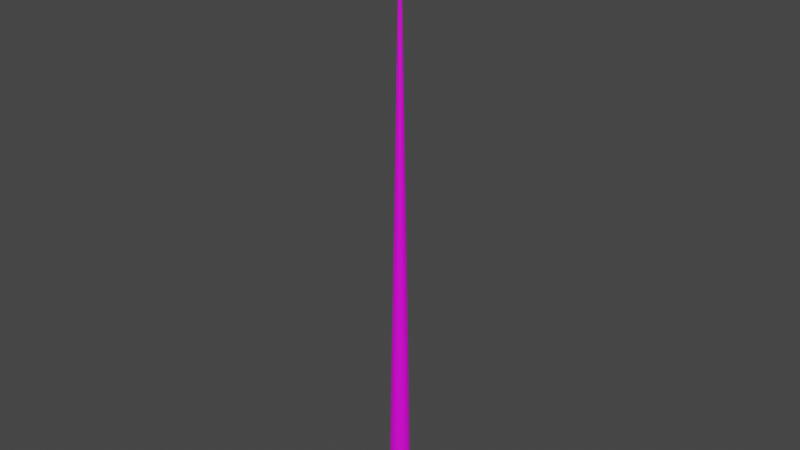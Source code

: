 # Source: porcupineSting.blend  (saved by Blender 2.83.19; exported with 4.5.12 LTS)
import bpy
from mathutils import Matrix  # noqa: F401  (used for matrix-valued properties, if any)

bpy.ops.wm.read_factory_settings(use_empty=True)
scene = bpy.context.scene
scene.name = 'Scene'

# ---- collections
col_collection = bpy.data.collections.new('Collection'); scene.collection.children.link(col_collection)

# ---- images (referenced by path relative to the original .blend; pixels are not part of the script)
import os
ASSET_DIR = os.environ.get("B2B_ASSET_DIR", "")  # directory of the original .blend (textures are referenced by path, not embedded)
HERE = os.path.dirname(os.path.abspath(__file__))  # packed textures are extracted next to this script under _unpacked/

def load_image(name, relpath, width, height, colorspace="sRGB"):
    """Load a texture the original file referenced (path relative to the .blend, or extracted next to this script)."""
    p = next((c for c in (os.path.join(HERE, relpath), os.path.join(ASSET_DIR, relpath)) if relpath and os.path.exists(c)), "")
    if p:
        img = bpy.data.images.load(p, check_existing=True)
        img.name = name
    else:  # same state as the original file: an image datablock whose file is absent (Cycles renders it pink)
        img = bpy.data.images.new(name, width, height)
        img.source = "FILE"
        img.filepath = "//" + (relpath or name)
    img.colorspace_settings.name = colorspace
    return img
img_imphenziapalette01_png = load_image('ImphenziaPalette01.png', 'ImphenziaPalette01.png', 1024, 1024, 'sRGB')

# ---- materials (node trees are filled in below, after node groups)
mat_material_001 = bpy.data.materials.new('Material.001')
mat_material_001.use_transparent_shadow = False

# ---- material node trees
mat_material_001.use_nodes = True; mat_material_001.node_tree.nodes.clear()
_N = mat_material_001.node_tree.nodes; _L = mat_material_001.node_tree.links
n0 = _N.new('ShaderNodeBsdfPrincipled'); n0.name = 'Principled BSDF'; n0.location = (10, 300)
n0.distribution = 'GGX'
n0.subsurface_method = 'BURLEY'
n0.inputs[3].default_value = 1.45
n0.inputs[27].default_value = (0.0, 0.0, 0.0, 1.0)
n0.inputs[28].default_value = 1.0
n1 = _N.new('ShaderNodeOutputMaterial'); n1.name = 'Material Output'; n1.location = (300, 300)
n2 = _N.new('ShaderNodeTexImage'); n2.name = 'Image Texture'; n2.location = (-328, 223)
n2.image = img_imphenziapalette01_png
_L.new(n0.outputs[0], n1.inputs[0])
_L.new(n2.outputs[0], n0.inputs[0])
n1.is_active_output = True

# ---- world
world_world = bpy.data.worlds.new('World'); scene.world = world_world
world_world.use_nodes = True; world_world.node_tree.nodes.clear()
_N = world_world.node_tree.nodes; _L = world_world.node_tree.links
n0 = _N.new('ShaderNodeOutputWorld'); n0.name = 'World Output'; n0.location = (300, 300)
n1 = _N.new('ShaderNodeBackground'); n1.name = 'Background'; n1.location = (10, 300)
n1.inputs[0].default_value = (0.05088, 0.05088, 0.05088, 1.0)
_L.new(n1.outputs[0], n0.inputs[0])
n0.is_active_output = True
world_world.color = (0.05088, 0.05088, 0.05088)
world_world.use_sun_shadow = False
world_world.sun_shadow_jitter_overblur = 0.0

# ---- meshes
me_cone = bpy.data.meshes.new('Cone')
me_cone.from_pydata([(1.162e-07, 0.03539, -1.0), (0.006905, 0.03471, -1.0), (0.01354, 0.0327, -1.0), (0.01966, 0.02943, -1.0), (0.02503, 0.02503, -1.0), (0.02943, 0.01966, -1.0), (0.0327, 0.01354, -1.0), (0.03471, 0.006905, -1.0), (0.03539, 2.79e-07, -1.0), (0.03471, -0.006905, -1.0), (0.0327, -0.01354, -1.0), (0.02943, -0.01966, -1.0), (0.02503, -0.02503, -1.0), (0.01966, -0.02943, -1.0), (0.01354, -0.0327, -1.0), (0.006905, -0.03471, -1.0), (1.047e-07, -0.03539, -1.0), (-0.006905, -0.03471, -1.0), (-0.01354, -0.0327, -1.0), (-0.01966, -0.02943, -1.0), (-0.02503, -0.02503, -1.0), (-0.02943, -0.01966, -1.0), (-0.0327, -0.01354, -1.0), (0.0, 0.0, 1.0), (-0.03471, -0.006905, -1.0), (-0.03539, 3.105e-07, -1.0), (-0.03471, 0.006905, -1.0), (-0.0327, 0.01354, -1.0), (-0.02943, 0.01966, -1.0), (-0.02503, 0.02503, -1.0), (-0.01966, 0.02943, -1.0), (-0.01354, 0.0327, -1.0), (-0.006905, 0.03471, -1.0)], [], [(0, 23, 1), (1, 23, 2), (2, 23, 3), (3, 23, 4), (4, 23, 5), (5, 23, 6), (6, 23, 7), (7, 23, 8), (8, 23, 9), (9, 23, 10), (10, 23, 11), (11, 23, 12), (12, 23, 13), (13, 23, 14), (14, 23, 15), (15, 23, 16), (16, 23, 17), (17, 23, 18), (18, 23, 19), (19, 23, 20), (20, 23, 21), (21, 23, 22), (22, 23, 24), (24, 23, 25), (25, 23, 26), (26, 23, 27), (27, 23, 28), (28, 23, 29), (29, 23, 30), (30, 23, 31), (31, 23, 32), (32, 23, 0), (0, 1, 2, 3, 4, 5, 6, 7, 8, 9, 10, 11, 12, 13, 14, 15, 16, 17, 18, 19, 20, 21, 22, 24, 25, 26, 27, 28, 29, 30, 31, 32)])
_uv = me_cone.uv_layers.new(name='UVMap')
_uv.uv.foreach_set('vector', [0.5469, 0.4297, 0.5469, 0.4297, 0.5469, 0.4297, 0.5469, 0.4297, 0.5469, 0.4297, 0.5469, 0.4297, 0.5469, 0.4297, 0.5469, 0.4297, 0.5469, 0.4297, 0.5469, 0.4297, 0.5469, 0.4297, 0.5469, 0.4297, 0.5469, 0.4297, 0.5469, 0.4297, 0.5469, 0.4297, 0.5469, 0.4297, 0.5469, 0.4297, 0.5469, 0.4297, 0.5469, 0.4297, 0.5469, 0.4297, 0.5469, 0.4297, 0.5469, 0.4297, 0.5469, 0.4297, 0.5469, 0.4297, 0.5469, 0.4297, 0.5469, 0.4297, 0.5469, 0.4297, 0.5469, 0.4297, 0.5469, 0.4297, 0.5469, 0.4297, 0.5469, 0.4297, 0.5469, 0.4297, 0.5469, 0.4297, 0.5469, 0.4297, 0.5469, 0.4297, 0.5469, 0.4297, 0.5469, 0.4297, 0.5469, 0.4297, 0.5469, 0.4297, 0.5469, 0.4297, 0.5469, 0.4297, 0.5469, 0.4297, 0.5469, 0.4297, 0.5469, 0.4297, 0.5469, 0.4297, 0.5469, 0.4297, 0.5469, 0.4297, 0.5469, 0.4297, 0.5469, 0.4297, 0.5469, 0.4297, 0.5469, 0.4297, 0.5469, 0.4297, 0.5469, 0.4297, 0.5469, 0.4297, 0.5469, 0.4297, 0.5469, 0.4297, 0.5469, 0.4297, 0.5469, 0.4297, 0.5469, 0.4297, 0.5469, 0.4297, 0.5469, 0.4297, 0.5469, 0.4297, 0.5469, 0.4297, 0.5469, 0.4297, 0.5469, 0.4297, 0.5469, 0.4297, 0.5469, 0.4297, 0.5469, 0.4297, 0.5469, 0.4297, 0.5469, 0.4297, 0.5469, 0.4297, 0.5469, 0.4297, 0.5469, 0.4297, 0.5469, 0.4297, 0.5469, 0.4297, 0.5469, 0.4297, 0.5469, 0.4297, 0.5469, 0.4297, 0.5469, 0.4297, 0.5469, 0.4297, 0.5469, 0.4297, 0.5469, 0.4297, 0.5469, 0.4297, 0.5469, 0.4297, 0.5469, 0.4297, 0.5469, 0.4297, 0.5469, 0.4297, 0.5469, 0.4297, 0.5469, 0.4297, 0.5469, 0.4297, 0.5469, 0.4297, 0.5469, 0.4297, 0.5469, 0.4297, 0.5469, 0.4297, 0.5469, 0.4297, 0.5469, 0.4297, 0.5469, 0.4297, 0.5469, 0.4297, 0.5469, 0.4297, 0.5469, 0.4297, 0.5469, 0.4297, 0.5469, 0.4297, 0.5469, 0.4297, 0.5469, 0.4297, 0.5469, 0.4297, 0.5469, 0.4297, 0.5469, 0.4297, 0.5469, 0.4297, 0.5469, 0.4297, 0.5469, 0.4297, 0.5469, 0.4297, 0.5469, 0.4297, 0.5469, 0.4297, 0.5469, 0.4297, 0.5469, 0.4297, 0.5469, 0.4297, 0.5469, 0.4297, 0.5469, 0.4297, 0.5469, 0.4297, 0.5469, 0.4297, 0.5469, 0.4297, 0.5469, 0.4297, 0.5469, 0.4297, 0.5469, 0.4297, 0.5469, 0.4297, 0.5469, 0.4297, 0.5469, 0.4297, 0.5469, 0.4297])
me_cone.materials.append(mat_material_001)
me_cone.use_remesh_fix_poles = True
me_cone.use_remesh_preserve_attributes = False
me_cone.use_mirror_vertex_groups = False
me_cone.update()

# ---- objects
ob_cone = bpy.data.objects.new('Cone', me_cone)

# ---- transforms, parenting, visibility, modifiers, constraints
ob_cone.location = (0.0, 0.0, 0.0)
ob_cone.lineart.crease_threshold = 0.0

# ---- collection membership
col_collection.objects.link(ob_cone)

# ---- scene / render settings (as saved in the file)
scene.frame_start = 1; scene.frame_end = 250; scene.frame_set(1)
scene.render.engine = 'BLENDER_EEVEE_NEXT'
scene.cycles.use_denoising = False
scene.cycles.samples = 128
scene.cycles.sampling_pattern = 'TABULATED_SOBOL'
scene.cycles.use_adaptive_sampling = False
scene.cycles.use_light_tree = False
scene.view_settings.view_transform = 'Filmic'
bpy.context.view_layer.update()

# ---- added for rendering (the .blend has no active camera and no usable light): camera, sun
cam_auto = bpy.data.cameras.new('AutoCamera')
cam_auto.lens = 50.0
cam_auto.sensor_width = 36.0
cam_auto.clip_end = 1000.0
ob_auto_camera = bpy.data.objects.new('AutoCamera', cam_auto)
scene.collection.objects.link(ob_auto_camera)
ob_auto_camera.location = (1.85277, -2.22332, 1.48221)
ob_auto_camera.rotation_euler = (1.09748, -7.21219e-08, 0.694738)
scene.camera = ob_auto_camera
light_auto_sun = bpy.data.lights.new('AutoSun', 'SUN')
light_auto_sun.energy = 3.0
light_auto_sun.angle = 0.0523599
ob_auto_sun = bpy.data.objects.new('AutoSun', light_auto_sun)
scene.collection.objects.link(ob_auto_sun)
ob_auto_sun.rotation_euler = (0.872665, 0.174533, 0.523599)
bpy.context.view_layer.update()
